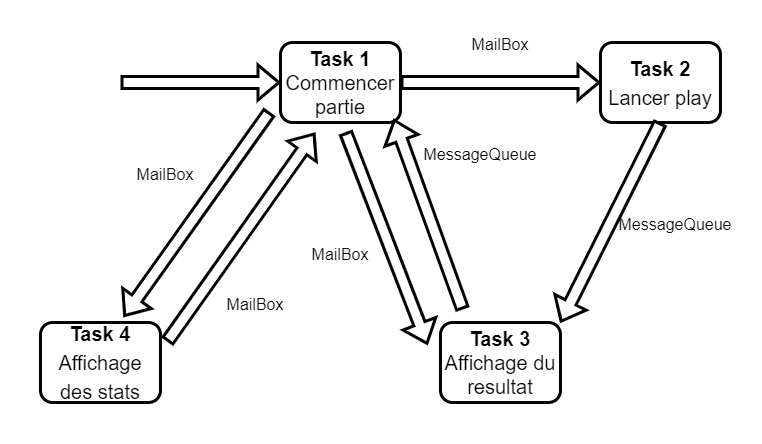

The diagram above was exported from draw.io. Its source (the exported page's mxGraphModel, read from the mxfile embedded in the PNG):
<mxGraphModel dx="1214" dy="2131" grid="1" gridSize="10" guides="1" tooltips="1" connect="1" arrows="1" fold="1" page="1" pageScale="1" pageWidth="827" pageHeight="1169" math="0" shadow="0">
  <root>
    <mxCell id="0" />
    <mxCell id="1" parent="0" />
    <mxCell id="xpuk3EtZbYotnQxN1Q_w-1" value="" style="rounded=0;whiteSpace=wrap;html=1;fontSize=20;strokeColor=none;" vertex="1" parent="1">
      <mxGeometry x="40" y="80" width="760" height="440" as="geometry" />
    </mxCell>
    <mxCell id="4kjiR7lfrm5dYzS6MdtM-18" value="" style="rounded=0;whiteSpace=wrap;html=1;strokeWidth=3;rotation=115;fillColor=none;strokeColor=none;" parent="1" vertex="1">
      <mxGeometry x="300" y="100" width="110" height="100" as="geometry" />
    </mxCell>
    <mxCell id="4kjiR7lfrm5dYzS6MdtM-1" value="&lt;h1 style=&quot;font-size: 20px;&quot;&gt;Task 1&lt;br&gt;&lt;span style=&quot;font-weight: normal;&quot;&gt;Commencer partie&lt;/span&gt;&lt;/h1&gt;" style="rounded=1;whiteSpace=wrap;html=1;strokeWidth=3;" parent="1" vertex="1">
      <mxGeometry x="320" y="120" width="120" height="80" as="geometry" />
    </mxCell>
    <mxCell id="4kjiR7lfrm5dYzS6MdtM-4" value="&lt;h1&gt;&lt;font style=&quot;font-size: 20px;&quot;&gt;Task 2&lt;br&gt;&lt;span style=&quot;font-weight: normal;&quot;&gt;Lancer play&lt;/span&gt;&lt;/font&gt;&lt;/h1&gt;" style="rounded=1;whiteSpace=wrap;html=1;strokeWidth=3;" parent="1" vertex="1">
      <mxGeometry x="640" y="120" width="120" height="80" as="geometry" />
    </mxCell>
    <mxCell id="4kjiR7lfrm5dYzS6MdtM-5" value="" style="shape=flexArrow;endArrow=classic;html=1;rounded=0;entryX=0;entryY=0.5;entryDx=0;entryDy=0;strokeWidth=3;fillColor=default;" parent="1" target="4kjiR7lfrm5dYzS6MdtM-1" edge="1">
      <mxGeometry width="50" height="50" relative="1" as="geometry">
        <mxPoint x="160" y="160" as="sourcePoint" />
        <mxPoint x="230" y="140" as="targetPoint" />
      </mxGeometry>
    </mxCell>
    <mxCell id="4kjiR7lfrm5dYzS6MdtM-6" value="&lt;h1 style=&quot;font-size: 20px;&quot;&gt;Task 3&lt;br&gt;&lt;span style=&quot;font-weight: normal;&quot;&gt;Affichage du resultat&lt;/span&gt;&lt;/h1&gt;" style="rounded=1;whiteSpace=wrap;html=1;strokeWidth=3;" parent="1" vertex="1">
      <mxGeometry x="480" y="400" width="120" height="80" as="geometry" />
    </mxCell>
    <mxCell id="4kjiR7lfrm5dYzS6MdtM-7" value="&lt;h1&gt;&lt;font style=&quot;font-size: 20px;&quot;&gt;Task 4&lt;br&gt;&lt;span style=&quot;font-weight: normal;&quot;&gt;Affichage des stats&lt;/span&gt;&lt;/font&gt;&lt;/h1&gt;" style="rounded=1;whiteSpace=wrap;html=1;strokeWidth=3;" parent="1" vertex="1">
      <mxGeometry x="80" y="400" width="120" height="80" as="geometry" />
    </mxCell>
    <mxCell id="4kjiR7lfrm5dYzS6MdtM-8" value="" style="shape=flexArrow;endArrow=classic;html=1;rounded=0;strokeWidth=3;fillColor=default;" parent="1" source="4kjiR7lfrm5dYzS6MdtM-1" target="4kjiR7lfrm5dYzS6MdtM-4" edge="1">
      <mxGeometry width="50" height="50" relative="1" as="geometry">
        <mxPoint x="210" y="170" as="sourcePoint" />
        <mxPoint x="330" y="170" as="targetPoint" />
      </mxGeometry>
    </mxCell>
    <mxCell id="4kjiR7lfrm5dYzS6MdtM-10" value="" style="shape=flexArrow;endArrow=classic;html=1;rounded=0;strokeWidth=3;fillColor=default;exitX=0.5;exitY=1;exitDx=0;exitDy=0;entryX=1;entryY=0;entryDx=0;entryDy=0;" parent="1" source="4kjiR7lfrm5dYzS6MdtM-4" target="4kjiR7lfrm5dYzS6MdtM-6" edge="1">
      <mxGeometry width="50" height="50" relative="1" as="geometry">
        <mxPoint x="450" y="170" as="sourcePoint" />
        <mxPoint x="650" y="170" as="targetPoint" />
      </mxGeometry>
    </mxCell>
    <mxCell id="4kjiR7lfrm5dYzS6MdtM-12" value="" style="shape=flexArrow;endArrow=classic;html=1;rounded=0;strokeWidth=3;fillColor=default;entryX=1;entryY=0.25;entryDx=0;entryDy=0;exitX=0;exitY=0.25;exitDx=0;exitDy=0;" parent="1" source="4kjiR7lfrm5dYzS6MdtM-15" target="4kjiR7lfrm5dYzS6MdtM-14" edge="1">
      <mxGeometry width="50" height="50" relative="1" as="geometry">
        <mxPoint x="450" y="170" as="sourcePoint" />
        <mxPoint x="650" y="170" as="targetPoint" />
      </mxGeometry>
    </mxCell>
    <mxCell id="4kjiR7lfrm5dYzS6MdtM-13" value="" style="shape=flexArrow;endArrow=classic;html=1;rounded=0;strokeWidth=3;fillColor=default;entryX=0;entryY=0.75;entryDx=0;entryDy=0;exitX=1;exitY=0.75;exitDx=0;exitDy=0;" parent="1" source="4kjiR7lfrm5dYzS6MdtM-14" target="4kjiR7lfrm5dYzS6MdtM-15" edge="1">
      <mxGeometry width="50" height="50" relative="1" as="geometry">
        <mxPoint x="490" y="330" as="sourcePoint" />
        <mxPoint x="450" y="210" as="targetPoint" />
      </mxGeometry>
    </mxCell>
    <mxCell id="4kjiR7lfrm5dYzS6MdtM-14" value="" style="rounded=0;whiteSpace=wrap;html=1;strokeWidth=3;rotation=75;fillColor=none;strokeColor=none;" parent="1" vertex="1">
      <mxGeometry x="340" y="100" width="110" height="100" as="geometry" />
    </mxCell>
    <mxCell id="4kjiR7lfrm5dYzS6MdtM-15" value="" style="rounded=0;whiteSpace=wrap;html=1;strokeWidth=3;rotation=45;fillColor=none;strokeColor=none;" parent="1" vertex="1">
      <mxGeometry x="470" y="390" width="100" height="100" as="geometry" />
    </mxCell>
    <mxCell id="4kjiR7lfrm5dYzS6MdtM-16" value="" style="shape=flexArrow;endArrow=classic;html=1;rounded=0;strokeWidth=3;fillColor=default;entryX=1;entryY=0.25;entryDx=0;entryDy=0;exitX=0;exitY=0.25;exitDx=0;exitDy=0;" parent="1" source="4kjiR7lfrm5dYzS6MdtM-19" target="4kjiR7lfrm5dYzS6MdtM-18" edge="1">
      <mxGeometry width="50" height="50" relative="1" as="geometry">
        <mxPoint x="342.13" y="225.9" as="sourcePoint" />
        <mxPoint x="542.13" y="225.9" as="targetPoint" />
      </mxGeometry>
    </mxCell>
    <mxCell id="4kjiR7lfrm5dYzS6MdtM-17" value="" style="shape=flexArrow;endArrow=classic;html=1;rounded=0;strokeWidth=3;fillColor=default;entryX=0;entryY=0.75;entryDx=0;entryDy=0;exitX=1;exitY=0.75;exitDx=0;exitDy=0;" parent="1" source="4kjiR7lfrm5dYzS6MdtM-18" target="4kjiR7lfrm5dYzS6MdtM-19" edge="1">
      <mxGeometry width="50" height="50" relative="1" as="geometry">
        <mxPoint x="382.13" y="385.9" as="sourcePoint" />
        <mxPoint x="342.13" y="265.9" as="targetPoint" />
      </mxGeometry>
    </mxCell>
    <mxCell id="4kjiR7lfrm5dYzS6MdtM-19" value="" style="rounded=0;whiteSpace=wrap;html=1;strokeWidth=3;rotation=120;fillColor=none;strokeColor=none;" parent="1" vertex="1">
      <mxGeometry x="110" y="400" width="100" height="100" as="geometry" />
    </mxCell>
    <mxCell id="4kjiR7lfrm5dYzS6MdtM-24" value="&lt;h1&gt;&lt;span style=&quot;font-weight: normal;&quot;&gt;&lt;font style=&quot;font-size: 16px;&quot;&gt;MailBox&lt;/font&gt;&lt;/span&gt;&lt;/h1&gt;" style="text;html=1;strokeColor=none;fillColor=none;align=center;verticalAlign=middle;whiteSpace=wrap;rounded=0;" parent="1" vertex="1">
      <mxGeometry x="345" y="310" width="70" height="40" as="geometry" />
    </mxCell>
    <mxCell id="4kjiR7lfrm5dYzS6MdtM-27" value="&lt;h1&gt;&lt;span style=&quot;font-weight: normal;&quot;&gt;&lt;font style=&quot;font-size: 16px;&quot;&gt;MailBox&lt;/font&gt;&lt;/span&gt;&lt;/h1&gt;" style="text;html=1;strokeColor=none;fillColor=none;align=center;verticalAlign=middle;whiteSpace=wrap;rounded=0;" parent="1" vertex="1">
      <mxGeometry x="260" y="360" width="70" height="40" as="geometry" />
    </mxCell>
    <mxCell id="4kjiR7lfrm5dYzS6MdtM-28" value="&lt;h1&gt;&lt;span style=&quot;font-weight: normal;&quot;&gt;&lt;font style=&quot;font-size: 16px;&quot;&gt;MailBox&lt;/font&gt;&lt;/span&gt;&lt;/h1&gt;" style="text;html=1;strokeColor=none;fillColor=none;align=center;verticalAlign=middle;whiteSpace=wrap;rounded=0;" parent="1" vertex="1">
      <mxGeometry x="170" y="230" width="70" height="40" as="geometry" />
    </mxCell>
    <mxCell id="4kjiR7lfrm5dYzS6MdtM-29" value="&lt;h1&gt;&lt;span style=&quot;font-weight: normal;&quot;&gt;&lt;font style=&quot;font-size: 16px;&quot;&gt;MailBox&lt;/font&gt;&lt;/span&gt;&lt;/h1&gt;" style="text;html=1;strokeColor=none;fillColor=none;align=center;verticalAlign=middle;whiteSpace=wrap;rounded=0;" parent="1" vertex="1">
      <mxGeometry x="505" y="100" width="70" height="40" as="geometry" />
    </mxCell>
    <mxCell id="4kjiR7lfrm5dYzS6MdtM-30" value="&lt;h1&gt;&lt;span style=&quot;font-weight: normal;&quot;&gt;&lt;font style=&quot;font-size: 16px;&quot;&gt;MessageQueue&lt;/font&gt;&lt;/span&gt;&lt;/h1&gt;" style="text;html=1;strokeColor=none;fillColor=none;align=center;verticalAlign=middle;whiteSpace=wrap;rounded=0;" parent="1" vertex="1">
      <mxGeometry x="485" y="210" width="70" height="40" as="geometry" />
    </mxCell>
    <mxCell id="4kjiR7lfrm5dYzS6MdtM-31" value="&lt;h1&gt;&lt;span style=&quot;font-weight: normal;&quot;&gt;&lt;font style=&quot;font-size: 16px;&quot;&gt;MessageQueue&lt;/font&gt;&lt;/span&gt;&lt;/h1&gt;" style="text;html=1;strokeColor=none;fillColor=none;align=center;verticalAlign=middle;whiteSpace=wrap;rounded=0;" parent="1" vertex="1">
      <mxGeometry x="680" y="280" width="70" height="40" as="geometry" />
    </mxCell>
  </root>
</mxGraphModel>